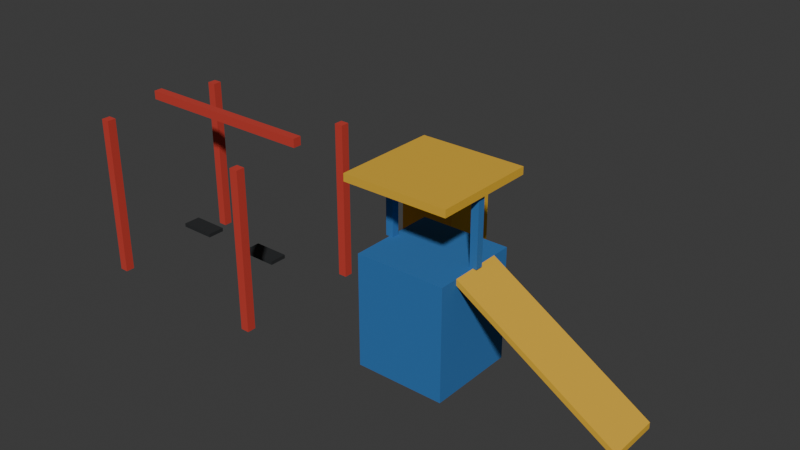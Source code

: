 # Source: play.blend  (saved by Blender 5.2.44; exported with 4.5.12 LTS)
import bpy
from mathutils import Matrix  # noqa: F401  (used for matrix-valued properties, if any)

bpy.ops.wm.read_factory_settings(use_empty=True)
scene = bpy.context.scene
scene.name = 'Scene'

# ---- collections
col_collection = bpy.data.collections.new('Collection'); scene.collection.children.link(col_collection)

# ---- materials (node trees are filled in below, after node groups)
mat_red = bpy.data.materials.new('red')
mat_red.diffuse_color = (0.552, 0.04231, 0.02843, 1.0)
mat_iron = bpy.data.materials.new('iron')
mat_iron.diffuse_color = (0.0137, 0.016, 0.01764, 1.0)
mat_blue = bpy.data.materials.new('blue')
mat_blue.diffuse_color = (0.02843, 0.159, 0.4342, 1.0)
mat_yellow = bpy.data.materials.new('yellow')
mat_yellow.diffuse_color = (0.7454, 0.4342, 0.02956, 1.0)

# ---- material node trees
mat_red.use_nodes = True; mat_red.node_tree.nodes.clear()
_N = mat_red.node_tree.nodes; _L = mat_red.node_tree.links
n0 = _N.new('ShaderNodeBsdfPrincipled'); n0.name = 'Principled BSDF'; n0.location = (-200, 100)
n0.inputs[0].default_value = (0.552, 0.04231, 0.02843, 1.0)
n0.inputs[2].default_value = 0.85
n0.inputs[10].default_value = 0.005
n1 = _N.new('ShaderNodeOutputMaterial'); n1.name = 'Material Output'; n1.location = (200, 100)
_L.new(n0.outputs[0], n1.inputs[0])
n1.is_active_output = True
mat_iron.use_nodes = True; mat_iron.node_tree.nodes.clear()
_N = mat_iron.node_tree.nodes; _L = mat_iron.node_tree.links
n0 = _N.new('ShaderNodeBsdfPrincipled'); n0.name = 'Principled BSDF'; n0.location = (-200, 100)
n0.inputs[0].default_value = (0.0137, 0.016, 0.01764, 1.0)
n0.inputs[2].default_value = 0.85
n0.inputs[10].default_value = 0.005
n1 = _N.new('ShaderNodeOutputMaterial'); n1.name = 'Material Output'; n1.location = (200, 100)
_L.new(n0.outputs[0], n1.inputs[0])
n1.is_active_output = True
mat_blue.use_nodes = True; mat_blue.node_tree.nodes.clear()
_N = mat_blue.node_tree.nodes; _L = mat_blue.node_tree.links
n0 = _N.new('ShaderNodeBsdfPrincipled'); n0.name = 'Principled BSDF'; n0.location = (-200, 100)
n0.inputs[0].default_value = (0.02843, 0.159, 0.4342, 1.0)
n0.inputs[2].default_value = 0.85
n0.inputs[10].default_value = 0.005
n1 = _N.new('ShaderNodeOutputMaterial'); n1.name = 'Material Output'; n1.location = (200, 100)
_L.new(n0.outputs[0], n1.inputs[0])
n1.is_active_output = True
mat_yellow.use_nodes = True; mat_yellow.node_tree.nodes.clear()
_N = mat_yellow.node_tree.nodes; _L = mat_yellow.node_tree.links
n0 = _N.new('ShaderNodeBsdfPrincipled'); n0.name = 'Principled BSDF'; n0.location = (-200, 100)
n0.inputs[0].default_value = (0.7454, 0.4342, 0.02956, 1.0)
n0.inputs[2].default_value = 0.85
n0.inputs[10].default_value = 0.005
n1 = _N.new('ShaderNodeOutputMaterial'); n1.name = 'Material Output'; n1.location = (200, 100)
_L.new(n0.outputs[0], n1.inputs[0])
n1.is_active_output = True

# ---- world
world_world = bpy.data.worlds.new('World'); scene.world = world_world
world_world.use_nodes = True; world_world.node_tree.nodes.clear()
_N = world_world.node_tree.nodes; _L = world_world.node_tree.links
n0 = _N.new('ShaderNodeOutputWorld'); n0.name = 'World Output'; n0.location = (200, 100)
n1 = _N.new('ShaderNodeBackground'); n1.name = 'Background'; n1.location = (-200, 100)
n1.inputs[0].default_value = (0.05088, 0.05088, 0.05088, 1.0)
_L.new(n1.outputs[0], n0.inputs[0])
n0.is_active_output = True
world_world.color = (0.05088, 0.05088, 0.05088)
world_world.sun_shadow_jitter_overblur = 0.0

# ---- meshes
me_swing_leg__3_4__0_9 = bpy.data.meshes.new('swing-leg--3.4--0.9')
me_swing_leg__3_4__0_9.from_pydata([(-3.46, -0.96, 0.0), (-3.34, -0.96, 0.0), (-3.34, -0.84, 0.0), (-3.46, -0.84, 0.0), (-3.46, -0.96, 2.2), (-3.34, -0.96, 2.2), (-3.34, -0.84, 2.2), (-3.46, -0.84, 2.2), (-3.46, 0.84, 0.0), (-3.34, 0.84, 0.0), (-3.34, 0.96, 0.0), (-3.46, 0.96, 0.0), (-3.46, 0.84, 2.2), (-3.34, 0.84, 2.2), (-3.34, 0.96, 2.2), (-3.46, 0.96, 2.2), (-1.06, -0.96, 0.0), (-0.94, -0.96, 0.0), (-0.94, -0.84, 0.0), (-1.06, -0.84, 0.0), (-1.06, -0.96, 2.2), (-0.94, -0.96, 2.2), (-0.94, -0.84, 2.2), (-1.06, -0.84, 2.2), (-1.06, 0.84, 0.0), (-0.94, 0.84, 0.0), (-0.94, 0.96, 0.0), (-1.06, 0.96, 0.0), (-1.06, 0.84, 2.2), (-0.94, 0.84, 2.2), (-0.94, 0.96, 2.2), (-1.06, 0.96, 2.2), (-3.5, -0.06, 2.2), (-0.9, -0.06, 2.2), (-0.9, 0.06, 2.2), (-3.5, 0.06, 2.2), (-3.5, -0.06, 2.32), (-0.9, -0.06, 2.32), (-0.9, 0.06, 2.32), (-3.5, 0.06, 2.32), (-3.05, -0.12, 0.45), (-2.55, -0.12, 0.45), (-2.55, 0.12, 0.45), (-3.05, 0.12, 0.45), (-3.05, -0.12, 0.5), (-2.55, -0.12, 0.5), (-2.55, 0.12, 0.5), (-3.05, 0.12, 0.5), (-1.85, -0.12, 0.45), (-1.35, -0.12, 0.45), (-1.35, 0.12, 0.45), (-1.85, 0.12, 0.45), (-1.85, -0.12, 0.5), (-1.35, -0.12, 0.5), (-1.35, 0.12, 0.5), (-1.85, 0.12, 0.5), (0.6, -0.6, 0.0), (1.8, -0.6, 0.0), (1.8, 0.6, 0.0), (0.6, 0.6, 0.0), (0.6, -0.6, 1.5), (1.8, -0.6, 1.5), (1.8, 0.6, 1.5), (0.6, 0.6, 1.5), (0.5, -0.7, 2.4), (1.9, -0.7, 2.4), (1.9, 0.7, 2.4), (0.5, 0.7, 2.4), (0.5, -0.7, 2.5), (1.9, -0.7, 2.5), (1.9, 0.7, 2.5), (0.5, 0.7, 2.5), (0.55, -0.05, 1.5), (0.65, -0.05, 1.5), (0.65, 0.05, 1.5), (0.55, 0.05, 1.5), (0.55, -0.05, 2.4), (0.65, -0.05, 2.4), (0.65, 0.05, 2.4), (0.55, 0.05, 2.4), (1.75, -0.05, 1.5), (1.85, -0.05, 1.5), (1.85, 0.05, 1.5), (1.75, 0.05, 1.5), (1.75, -0.05, 2.4), (1.85, -0.05, 2.4), (1.85, 0.05, 2.4), (1.75, 0.05, 2.4), (1.8, -0.35, 1.42), (3.9, -0.35, 0.12), (3.9, 0.35, 0.12), (1.8, 0.35, 1.42), (1.8, -0.35, 1.5), (3.9, -0.35, 0.2), (3.9, 0.35, 0.2), (1.8, 0.35, 1.5), (-0.4, 1.4, 0.0), (0.4, 1.4, 0.0), (0.4, 2.2, 0.0), (-0.4, 2.2, 0.0), (-0.4, 1.4, 1.2), (0.4, 1.4, 1.2), (0.4, 2.2, 1.2), (-0.4, 2.2, 1.2)], [], [(0, 3, 2, 1), (4, 5, 6, 7), (0, 1, 5, 4), (1, 2, 6, 5), (2, 3, 7, 6), (3, 0, 4, 7), (8, 11, 10, 9), (12, 13, 14, 15), (8, 9, 13, 12), (9, 10, 14, 13), (10, 11, 15, 14), (11, 8, 12, 15), (16, 19, 18, 17), (20, 21, 22, 23), (16, 17, 21, 20), (17, 18, 22, 21), (18, 19, 23, 22), (19, 16, 20, 23), (24, 27, 26, 25), (28, 29, 30, 31), (24, 25, 29, 28), (25, 26, 30, 29), (26, 27, 31, 30), (27, 24, 28, 31), (32, 35, 34, 33), (36, 37, 38, 39), (32, 33, 37, 36), (33, 34, 38, 37), (34, 35, 39, 38), (35, 32, 36, 39), (40, 43, 42, 41), (44, 45, 46, 47), (40, 41, 45, 44), (41, 42, 46, 45), (42, 43, 47, 46), (43, 40, 44, 47), (48, 51, 50, 49), (52, 53, 54, 55), (48, 49, 53, 52), (49, 50, 54, 53), (50, 51, 55, 54), (51, 48, 52, 55), (56, 59, 58, 57), (60, 61, 62, 63), (56, 57, 61, 60), (57, 58, 62, 61), (58, 59, 63, 62), (59, 56, 60, 63), (64, 67, 66, 65), (68, 69, 70, 71), (64, 65, 69, 68), (65, 66, 70, 69), (66, 67, 71, 70), (67, 64, 68, 71), (72, 75, 74, 73), (76, 77, 78, 79), (72, 73, 77, 76), (73, 74, 78, 77), (74, 75, 79, 78), (75, 72, 76, 79), (80, 83, 82, 81), (84, 85, 86, 87), (80, 81, 85, 84), (81, 82, 86, 85), (82, 83, 87, 86), (83, 80, 84, 87), (88, 91, 90, 89), (92, 93, 94, 95), (88, 89, 93, 92), (89, 90, 94, 93), (90, 91, 95, 94), (91, 88, 92, 95), (96, 99, 98, 97), (100, 101, 102, 103), (96, 97, 101, 100), (97, 98, 102, 101), (98, 99, 103, 102), (99, 96, 100, 103)])
me_swing_leg__3_4__0_9.polygons.foreach_set('material_index', [0, 0, 0, 0, 0, 0, 0, 0, 0, 0, 0, 0, 0, 0, 0, 0, 0, 0, 0, 0, 0, 0, 0, 0, 0, 0, 0, 0, 0, 0, 1, 1, 1, 1, 1, 1, 1, 1, 1, 1, 1, 1, 2, 2, 2, 2, 2, 2, 3, 3, 3, 3, 3, 3, 2, 2, 2, 2, 2, 2, 2, 2, 2, 2, 2, 2, 3, 3, 3, 3, 3, 3, 3, 3, 3, 3, 3, 3])
me_swing_leg__3_4__0_9.materials.append(mat_red)
me_swing_leg__3_4__0_9.materials.append(mat_iron)
me_swing_leg__3_4__0_9.materials.append(mat_blue)
me_swing_leg__3_4__0_9.materials.append(mat_yellow)
me_swing_leg__3_4__0_9.update()

# ---- objects
ob_play = bpy.data.objects.new('play', me_swing_leg__3_4__0_9)

# ---- transforms, parenting, visibility, modifiers, constraints
ob_play.location = (0.0, 0.0, 0.0)

# ---- collection membership
col_collection.objects.link(ob_play)

# ---- scene / render settings (as saved in the file)
scene.frame_start = 1; scene.frame_end = 250; scene.frame_set(1)
scene.render.engine = 'BLENDER_EEVEE_NEXT'
scene.render.bake_bias = 0.0
scene.render.bake_samples = 0
scene.render.compositor_device = 'GPU'
scene.eevee.use_volume_custom_range = False
scene.eevee.fast_gi_thickness_near = 0.1
scene.eevee.fast_gi_thickness_far = 0.0
scene.eevee.ray_tracing_options.screen_trace_thickness = 0.1
bpy.context.view_layer.update()

# ---- added for rendering (the .blend has no active camera and no usable light): camera, sun
cam_auto = bpy.data.cameras.new('AutoCamera')
cam_auto.lens = 50.0
cam_auto.sensor_width = 36.0
cam_auto.clip_end = 1000.0
ob_auto_camera = bpy.data.objects.new('AutoCamera', cam_auto)
scene.collection.objects.link(ob_auto_camera)
ob_auto_camera.location = (7.99584, -8.73501, 7.48667)
ob_auto_camera.rotation_euler = (1.09748, -7.21219e-08, 0.694738)
scene.camera = ob_auto_camera
light_auto_sun = bpy.data.lights.new('AutoSun', 'SUN')
light_auto_sun.energy = 3.0
light_auto_sun.angle = 0.0523599
ob_auto_sun = bpy.data.objects.new('AutoSun', light_auto_sun)
scene.collection.objects.link(ob_auto_sun)
ob_auto_sun.rotation_euler = (0.872665, 0.174533, 0.523599)
bpy.context.view_layer.update()
